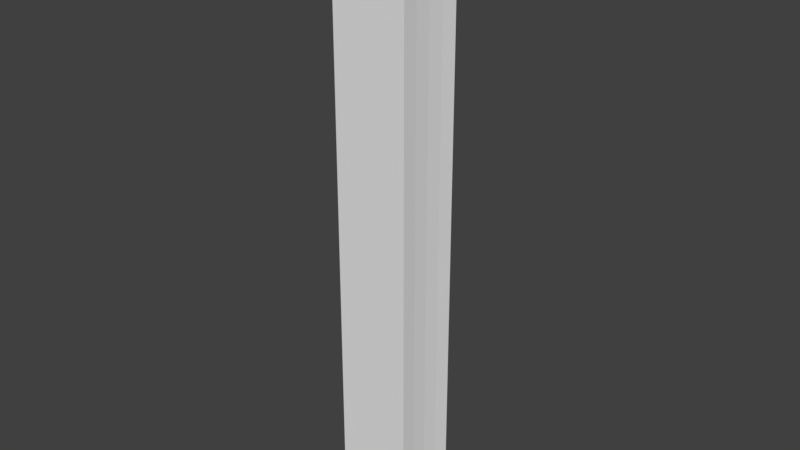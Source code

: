 # Source: Cylinder_Hollow_ThirtySecondth.blend  (saved by Blender 2.78.0; exported with 4.5.12 LTS)
import bpy
from mathutils import Matrix  # noqa: F401  (used for matrix-valued properties, if any)

bpy.ops.wm.read_factory_settings(use_empty=True)
scene = bpy.context.scene
scene.name = 'Scene'

# ---- collections
col_collection_1 = bpy.data.collections.new('Collection 1'); scene.collection.children.link(col_collection_1)

# ---- world
world_world = bpy.data.worlds.new('World'); scene.world = world_world
world_world.color = (0.05088, 0.05088, 0.05088)
world_world.use_sun_shadow = False
world_world.sun_shadow_jitter_overblur = 0.0
world_world.cycles.sampling_method = 'MANUAL'

# ---- meshes
me_circle = bpy.data.meshes.new('Circle')
me_circle.from_pydata([(-0.4904, 0.09755, 0.0), (-0.5, 1.802e-07, 0.0), (-0.4976, 0.04901, 0.0), (-0.4946, 0.07337, 0.0), (-0.4994, 0.02453, 0.0), (-0.613, 0.1219, 0.0), (-0.625, 1.494e-07, 0.0), (-0.622, 0.06126, 0.0), (-0.6182, 0.09171, 0.0), (-0.6242, 0.03067, 0.0), (-0.4904, 0.09755, 1.0), (-0.5, 1.802e-07, 1.0), (-0.4976, 0.04901, 1.0), (-0.4946, 0.07337, 1.0), (-0.4994, 0.02453, 1.0), (-0.613, 0.1219, 1.0), (-0.625, 1.494e-07, 1.0), (-0.622, 0.06126, 1.0), (-0.6182, 0.09171, 1.0), (-0.6242, 0.03067, 1.0)], [], [(4, 9, 7, 2), (1, 6, 9, 4), (3, 8, 5, 0), (2, 7, 8, 3), (14, 12, 17, 19), (0, 5, 15, 10), (11, 14, 19, 16), (13, 10, 15, 18), (1, 11, 16, 6), (12, 13, 18, 17), (1, 4, 14, 11), (3, 0, 10, 13), (9, 6, 16, 19), (5, 8, 18, 15), (4, 2, 12, 14), (7, 9, 19, 17), (2, 3, 13, 12), (8, 7, 17, 18)])
me_circle.use_remesh_preserve_volume = False
me_circle.use_remesh_preserve_attributes = False
me_circle.use_mirror_vertex_groups = False
me_circle.update()

# ---- objects
ob_circle = bpy.data.objects.new('Circle', me_circle)

# ---- transforms, parenting, visibility, modifiers, constraints
ob_circle.location = (0.0, 0.0, 0.0)
ob_circle.lineart.crease_threshold = 0.0

# ---- collection membership
col_collection_1.objects.link(ob_circle)

# ---- scene / render settings (as saved in the file)
scene.frame_start = 1; scene.frame_end = 250; scene.frame_set(1)
scene.render.engine = 'BLENDER_EEVEE_NEXT'
scene.render.resolution_percentage = 50
scene.render.dither_intensity = 0.0
scene.cycles.use_denoising = False
scene.cycles.samples = 128
scene.cycles.sampling_pattern = 'TABULATED_SOBOL'
scene.cycles.light_sampling_threshold = 0.0
scene.cycles.use_adaptive_sampling = False
scene.cycles.use_light_tree = False
scene.cycles.blur_glossy = 0.0
scene.cycles.sample_clamp_indirect = 0.0
scene.view_settings.view_transform = 'Standard'
bpy.context.view_layer.update()

# ---- added for rendering (the .blend has no active camera and no usable light): camera, sun
cam_auto = bpy.data.cameras.new('AutoCamera')
cam_auto.lens = 50.0
cam_auto.sensor_width = 36.0
cam_auto.clip_end = 1000.0
ob_auto_camera = bpy.data.objects.new('AutoCamera', cam_auto)
scene.collection.objects.link(ob_auto_camera)
ob_auto_camera.location = (0.382664, -1.06747, 1.25229)
ob_auto_camera.rotation_euler = (1.09748, -7.21219e-08, 0.694738)
scene.camera = ob_auto_camera
light_auto_sun = bpy.data.lights.new('AutoSun', 'SUN')
light_auto_sun.energy = 3.0
light_auto_sun.angle = 0.0523599
ob_auto_sun = bpy.data.objects.new('AutoSun', light_auto_sun)
scene.collection.objects.link(ob_auto_sun)
ob_auto_sun.rotation_euler = (0.872665, 0.174533, 0.523599)
bpy.context.view_layer.update()
